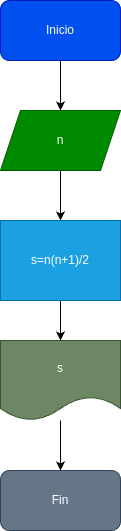

The diagram above was exported from draw.io. Its source (the exported page's mxGraphModel, read from the mxfile embedded in the PNG):
<mxGraphModel dx="832" dy="461" grid="1" gridSize="10" guides="1" tooltips="1" connect="1" arrows="1" fold="1" page="1" pageScale="1" pageWidth="827" pageHeight="1169" math="0" shadow="0">
  <root>
    <mxCell id="0" />
    <mxCell id="1" parent="0" />
    <mxCell id="5" style="edgeStyle=none;html=1;entryX=0.5;entryY=0;entryDx=0;entryDy=0;" edge="1" parent="1" source="2" target="4">
      <mxGeometry relative="1" as="geometry" />
    </mxCell>
    <mxCell id="2" value="Inicio" style="rounded=1;whiteSpace=wrap;html=1;fillColor=#0050ef;fontColor=#ffffff;strokeColor=#001DBC;" vertex="1" parent="1">
      <mxGeometry x="280" y="40" width="120" height="60" as="geometry" />
    </mxCell>
    <mxCell id="7" style="edgeStyle=none;html=1;entryX=0.5;entryY=0;entryDx=0;entryDy=0;" edge="1" parent="1" source="4" target="6">
      <mxGeometry relative="1" as="geometry" />
    </mxCell>
    <mxCell id="4" value="n" style="shape=parallelogram;perimeter=parallelogramPerimeter;whiteSpace=wrap;html=1;fixedSize=1;fillColor=#008a00;fontColor=#ffffff;strokeColor=#005700;" vertex="1" parent="1">
      <mxGeometry x="280" y="150" width="120" height="60" as="geometry" />
    </mxCell>
    <mxCell id="9" style="edgeStyle=none;html=1;entryX=0.5;entryY=0;entryDx=0;entryDy=0;" edge="1" parent="1" source="6" target="8">
      <mxGeometry relative="1" as="geometry" />
    </mxCell>
    <mxCell id="6" value="s=n(n+1)/2" style="rounded=0;whiteSpace=wrap;html=1;fillColor=#1ba1e2;fontColor=#ffffff;strokeColor=#006EAF;" vertex="1" parent="1">
      <mxGeometry x="280" y="260" width="120" height="80" as="geometry" />
    </mxCell>
    <mxCell id="11" style="edgeStyle=none;html=1;entryX=0.5;entryY=0;entryDx=0;entryDy=0;" edge="1" parent="1" source="8" target="10">
      <mxGeometry relative="1" as="geometry" />
    </mxCell>
    <mxCell id="8" value="s" style="shape=document;whiteSpace=wrap;html=1;boundedLbl=1;fillColor=#6d8764;fontColor=#ffffff;strokeColor=#3A5431;" vertex="1" parent="1">
      <mxGeometry x="280" y="380" width="120" height="80" as="geometry" />
    </mxCell>
    <mxCell id="10" value="Fin" style="rounded=1;whiteSpace=wrap;html=1;fillColor=#647687;fontColor=#ffffff;strokeColor=#314354;" vertex="1" parent="1">
      <mxGeometry x="280" y="510" width="120" height="60" as="geometry" />
    </mxCell>
  </root>
</mxGraphModel>